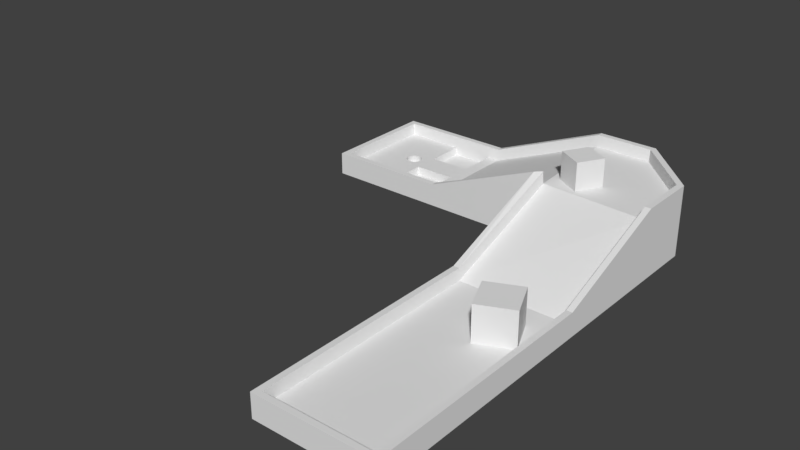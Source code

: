 # Source: pista2H.blend  (saved by Blender 2.79.0; exported with 4.5.12 LTS)
import bpy
from mathutils import Matrix  # noqa: F401  (used for matrix-valued properties, if any)

bpy.ops.wm.read_factory_settings(use_empty=True)
scene = bpy.context.scene
scene.name = 'Scene'

# ---- collections
col_collection_1 = bpy.data.collections.new('Collection 1'); scene.collection.children.link(col_collection_1)

# ---- materials (node trees are filled in below, after node groups)
mat_erbamat = bpy.data.materials.new('ErbaMat')
mat_erbamat.alpha_threshold = 0.0
mat_erbamat.use_transparent_shadow = False
mat_erbamat.roughness = 0.5
mat_cementomat = bpy.data.materials.new('CementoMat')
mat_cementomat.alpha_threshold = 0.0
mat_cementomat.use_transparent_shadow = False
mat_cementomat.roughness = 0.5
mat_boxtex = bpy.data.materials.new('BoxTex')
mat_boxtex.alpha_threshold = 0.0
mat_boxtex.use_transparent_shadow = False
mat_boxtex.roughness = 0.5

# ---- material node trees

# ---- world
world_world = bpy.data.worlds.new('World'); scene.world = world_world
world_world.color = (0.05088, 0.05088, 0.05088)
world_world.use_sun_shadow = False
world_world.sun_shadow_jitter_overblur = 0.0
world_world.cycles.sampling_method = 'MANUAL'

# ---- meshes
me_pista_02 = bpy.data.meshes.new('Pista.02')
me_pista_02.from_pydata([(-4.17, 3.135, 0.05198), (-4.144, 3.132, 0.05198), (-4.119, 3.125, 0.05198), (-4.096, 3.112, 0.05198), (-4.075, 3.096, 0.05198), (-4.059, 3.075, 0.05198), (-4.046, 3.052, 0.05198), (-4.039, 3.027, 0.05198), (-4.036, 3.001, 0.05198), (-4.039, 2.975, 0.05198), (-4.046, 2.95, 0.05198), (-4.059, 2.927, 0.05198), (-4.075, 2.906, 0.05198), (-4.096, 2.89, 0.05198), (-4.119, 2.877, 0.05198), (-4.144, 2.87, 0.05198), (-4.17, 2.867, 0.05198), (-4.196, 2.87, 0.05198), (-4.221, 2.877, 0.05198), (-4.245, 2.89, 0.05198), (-4.265, 2.906, 0.05198), (-4.282, 2.927, 0.05198), (-4.294, 2.95, 0.05198), (-4.302, 2.975, 0.05198), (-4.304, 3.001, 0.05198), (-4.302, 3.027, 0.05198), (-4.294, 3.052, 0.05198), (-4.282, 3.075, 0.05198), (-4.265, 3.096, 0.05198), (-4.245, 3.112, 0.05198), (-4.221, 3.125, 0.05198), (-4.196, 3.132, 0.05198), (-1.0, -4.0, -0.0003231), (-0.89, -3.89, 0.1924), (-1.0, 4.0, -0.0003231), (-1.0, 4.0, 1.191), (1.0, -4.0, -0.0003231), (0.89, -3.89, 0.1924), (-1.0, 2.0, -0.0003231), (-1.0, 0.0, -0.0003231), (-1.0, -2.0, -0.0003231), (-0.9, -2.0, 0.3997), (-0.9, 0.0, 0.3997), (-1.0, 2.0, 1.191), (1.0, -2.0, -0.0003231), (1.0, 0.0, -0.0003231), (1.0, 2.0, -0.0003231), (0.9, 2.0, 1.191), (0.9, 0.0, 0.3997), (0.9, -2.0, 0.3997), (-0.04504, 3.89, 0.9841), (0.89, 2.959, 0.9841), (1.0, 3.007, -0.0003231), (-0.003073, 4.0, -0.0003231), (-2.974, 2.0, 0.3852), (-2.974, 4.0, 0.3852), (-2.974, 4.0, -0.0003231), (-2.974, 2.0, -0.0003231), (-4.897, 2.11, 0.178), (-4.897, 3.89, 0.178), (-5.007, 4.0, -0.0003231), (-5.007, 2.0, -0.0003231), (1.0, -2.0, 0.3997), (1.0, -4.0, 0.3997), (-1.0, -4.0, 0.3997), (-1.0, -2.0, 0.3997), (-1.0, 0.0, 0.3997), (-0.9, 2.1, 1.191), (1.0, 3.004, 1.191), (1.0, 2.0, 1.191), (1.0, 0.0, 0.3997), (-1.0, 3.9, 1.191), (0.0003947, 4.0, 1.191), (-2.974, 3.9, 0.3852), (-2.974, 2.1, 0.3852), (-5.007, 2.0, 0.3852), (-5.007, 4.0, 0.3852), (0.89, -2.0, 0.1924), (0.9, -3.9, 0.3997), (-0.9, -3.9, 0.3997), (-0.89, -2.0, 0.1924), (-0.89, -1.765e-05, 0.1925), (-0.89, 2.11, 0.9842), (0.9, 2.963, 1.191), (0.89, 2.0, 0.984), (0.89, 1.841e-05, 0.1924), (-1.0, 3.89, 0.984), (-0.04091, 3.9, 1.191), (-2.974, 3.89, 0.1779), (-2.974, 2.11, 0.178), (-4.907, 2.1, 0.3852), (-4.907, 3.9, 0.3852), (-4.066, 2.0, 0.3852), (-4.385, 2.0, 0.3852), (-4.385, 2.0, -0.0003231), (-4.066, 2.0, -0.0003231), (-4.066, 4.0, -0.0003231), (-4.385, 4.0, -0.0003231), (-4.385, 4.0, 0.3852), (-4.066, 4.0, 0.3852), (-4.032, 2.1, 0.3852), (-4.319, 2.1, 0.3852), (-4.319, 3.9, 0.3852), (-4.032, 3.9, 0.3852), (-4.029, 2.11, 0.178), (-4.312, 2.11, 0.178), (-4.312, 3.89, 0.1779), (-4.029, 3.89, 0.1779), (-4.312, 3.136, 0.178), (-4.312, 2.864, 0.178), (-4.029, 3.136, 0.178), (-4.029, 2.864, 0.178), (-4.059, 2.927, 0.178), (-4.17, 3.135, 0.178), (-4.196, 3.132, 0.178), (-4.221, 3.125, 0.178), (-4.294, 2.95, 0.178), (-4.282, 2.927, 0.178), (-4.302, 2.975, 0.178), (-4.265, 2.906, 0.178), (-4.196, 2.87, 0.178), (-4.17, 2.867, 0.178), (-4.221, 2.877, 0.178), (-4.039, 3.027, 0.178), (-4.096, 3.112, 0.178), (-4.036, 3.001, 0.178), (-4.046, 3.052, 0.178), (-4.144, 2.87, 0.178), (-4.265, 3.096, 0.178), (-4.245, 3.112, 0.178), (-4.282, 3.075, 0.178), (-4.039, 2.975, 0.178), (-4.096, 2.89, 0.178), (-4.075, 2.906, 0.178), (-4.046, 2.95, 0.178), (-4.304, 3.001, 0.178), (-4.245, 2.89, 0.178), (-4.302, 3.027, 0.178), (-4.075, 3.096, 0.178), (-4.119, 2.877, 0.178), (-4.059, 3.075, 0.178), (-4.294, 3.052, 0.178), (-4.119, 3.125, 0.178), (-4.144, 3.132, 0.178), (-3.912, 2.0, -0.0003231), (-3.191, 2.0, -0.0003231), (-3.912, 4.0, 0.3852), (-3.191, 4.0, 0.3852), (-3.894, 3.9, 0.3852), (-3.184, 3.9, 0.3852), (-3.882, 3.88, 0.04298), (-3.193, 3.88, 0.04297), (-3.191, 2.0, 0.3852), (-3.912, 2.0, 0.3852), (-3.191, 4.0, -0.0003231), (-3.912, 4.0, -0.0003231), (-3.184, 2.1, 0.3852), (-3.894, 2.1, 0.3852), (-3.193, 2.12, 0.03526), (-3.882, 2.12, 0.03525), (-3.193, 3.231, 0.043), (-3.193, 2.762, 0.03523), (-3.882, 3.231, 0.043), (-3.882, 2.762, 0.03523), (-3.183, 2.11, 0.178), (-3.892, 2.11, 0.178), (-3.183, 2.772, 0.178), (-3.892, 2.772, 0.178), (-3.892, 3.89, 0.1779), (-3.183, 3.89, 0.1779), (-3.183, 3.221, 0.178), (-3.892, 3.221, 0.178), (0.209, -1.213, 0.171), (0.209, -1.213, 0.7931), (-0.04491, -0.6446, 0.171), (-0.04491, -0.6446, 0.7931), (0.7769, -0.9586, 0.171), (0.7769, -0.9586, 0.7931), (0.523, -0.3907, 0.171), (0.523, -0.3907, 0.7931), (-0.7725, 2.406, 0.9859), (-0.7725, 2.406, 1.463), (-0.5354, 2.819, 0.9859), (-0.5354, 2.819, 1.463), (-0.359, 2.169, 0.9859), (-0.359, 2.169, 1.463), (-0.1219, 2.582, 0.9859), (-0.1219, 2.582, 1.463)], [], [(0, 1, 143, 113), (1, 2, 142, 143), (2, 3, 124, 142), (3, 4, 138, 124), (4, 5, 140, 138), (5, 6, 126, 140), (6, 7, 123, 126), (7, 8, 125, 123), (8, 9, 131, 125), (9, 10, 134, 131), (10, 11, 112, 134), (11, 12, 133, 112), (12, 13, 132, 133), (13, 14, 139, 132), (14, 15, 127, 139), (15, 16, 121, 127), (16, 17, 120, 121), (17, 18, 122, 120), (18, 19, 136, 122), (19, 20, 119, 136), (20, 21, 117, 119), (21, 22, 116, 117), (22, 23, 118, 116), (23, 24, 135, 118), (24, 25, 137, 135), (25, 26, 141, 137), (26, 27, 130, 141), (27, 28, 128, 130), (28, 29, 129, 128), (29, 30, 115, 129), (30, 31, 114, 115), (31, 0, 113, 114), (0, 31, 30, 29, 28, 27, 26, 25, 24, 23, 22, 21, 20, 19, 18, 17, 16, 15, 14, 13, 12, 11, 10, 9, 8, 7, 6, 5, 4, 3, 2, 1), (35, 34, 56, 55), (34, 35, 72, 53), (44, 62, 63, 36), (36, 63, 64, 32), (40, 44, 36, 32), (77, 80, 33, 37), (84, 82, 81, 85), (85, 81, 80, 77), (34, 53, 52, 46, 38), (38, 46, 45, 39), (39, 45, 44, 40), (46, 69, 70, 45), (45, 70, 62, 44), (32, 64, 65, 40), (40, 65, 66, 39), (39, 66, 43, 38), (51, 50, 86, 82, 84), (52, 68, 69, 46), (94, 93, 75, 61), (34, 38, 57, 56), (82, 86, 88, 89), (38, 43, 54, 57), (61, 75, 76, 60), (98, 97, 60, 76), (97, 94, 61, 60), (105, 109, 108, 106, 59, 58), (49, 78, 63, 62), (78, 79, 64, 63), (79, 41, 65, 64), (41, 42, 66, 65), (42, 67, 43, 66), (83, 47, 69, 68), (47, 48, 70, 69), (48, 49, 62, 70), (71, 87, 72, 35), (87, 83, 68, 72), (73, 71, 35, 55), (67, 74, 54, 43), (90, 91, 76, 75), (101, 90, 75, 93), (149, 73, 55, 147), (77, 37, 78, 49), (37, 33, 79, 78), (33, 80, 41, 79), (80, 81, 42, 41), (81, 82, 67, 42), (51, 84, 47, 83), (84, 85, 48, 47), (85, 77, 49, 48), (86, 50, 87, 71), (50, 51, 83, 87), (88, 86, 71, 73), (82, 89, 74, 67), (58, 59, 91, 90), (105, 58, 90, 101), (169, 88, 73, 149), (72, 68, 52, 53), (59, 106, 102, 91), (106, 107, 103, 102), (165, 104, 100, 157), (104, 105, 101, 100), (91, 102, 98, 76), (102, 103, 99, 98), (157, 100, 92, 153), (100, 101, 93, 92), (165, 167, 171, 168, 107, 110, 111, 104), (104, 111, 109, 105), (155, 144, 95, 96), (96, 95, 94, 97), (146, 155, 96, 99), (99, 96, 97, 98), (144, 153, 92, 95), (95, 92, 93, 94), (109, 111, 110, 125, 131, 134, 112, 133, 132, 139, 127, 121, 120, 122, 136, 119, 117, 116, 118, 135, 108), (108, 110, 107, 106), (108, 135, 137, 141, 130, 128, 129, 115, 114, 113, 143, 142, 124, 138, 140, 126, 123, 125, 110), (57, 54, 152, 145), (145, 152, 153, 144), (55, 56, 154, 147), (147, 154, 155, 146), (56, 57, 145, 154), (154, 145, 144, 155), (89, 88, 169, 170, 166, 164), (158, 161, 163, 159), (74, 156, 152, 54), (156, 157, 153, 152), (89, 164, 156, 74), (164, 165, 157, 156), (107, 168, 148, 103), (168, 169, 149, 148), (103, 148, 146, 99), (148, 149, 147, 146), (167, 166, 170, 171), (162, 160, 151, 150), (158, 159, 165, 164), (161, 158, 164, 166), (159, 163, 167, 165), (163, 161, 166, 167), (150, 151, 169, 168), (151, 160, 170, 169), (162, 150, 168, 171), (160, 162, 171, 170), (172, 173, 175, 174), (174, 175, 179, 178), (178, 179, 177, 176), (176, 177, 173, 172), (174, 178, 176, 172), (179, 175, 173, 177), (180, 181, 183, 182), (182, 183, 187, 186), (186, 187, 185, 184), (184, 185, 181, 180), (182, 186, 184, 180), (187, 183, 181, 185)])
me_pista_02.polygons.foreach_set('material_index', [0, 0, 0, 0, 0, 0, 0, 0, 0, 0, 0, 0, 0, 0, 0, 0, 0, 0, 0, 0, 0, 0, 0, 0, 0, 0, 0, 0, 0, 0, 0, 0, 1, 1, 1, 1, 1, 0, 0, 0, 0, 0, 0, 0, 1, 1, 1, 1, 1, 0, 1, 1, 0, 0, 1, 1, 1, 0, 0, 1, 1, 1, 1, 1, 1, 1, 1, 1, 1, 1, 1, 1, 1, 1, 1, 1, 1, 1, 1, 1, 1, 1, 1, 1, 1, 1, 1, 1, 1, 1, 1, 1, 1, 1, 1, 1, 1, 1, 0, 0, 0, 0, 1, 1, 1, 1, 0, 0, 0, 1, 1, 1, 1, 0, 0, 0, 1, 1, 1, 1, 1, 1, 1, 1, 1, 0, 1, 1, 1, 1, 1, 1, 1, 1, 1, 2, 2, 2, 2, 0, 2, 2, 2, 2, 2, 0, 2])
_uv = me_pista_02.uv_layers.new(name='UVMap')
_uv.uv.foreach_set('vector', [0.0, 0.0, 1.0, 0.0, 1.0, 1.0, 0.0, 1.0, 0.0, 0.0, 1.0, 0.0, 1.0, 1.0, 0.0, 1.0, 0.0, 0.0, 1.0, 0.0, 1.0, 1.0, 0.0, 1.0, 0.0, 0.0, 1.0, 0.0, 1.0, 1.0, 0.0, 1.0, 0.0, 0.0, 1.0, 0.0, 1.0, 1.0, 0.0, 1.0, 0.0, 0.0, 1.0, 0.0, 1.0, 1.0, 0.0, 1.0, 0.0, 0.0, 1.0, 0.0, 1.0, 1.0, 0.0, 1.0, 0.0, 0.0, 1.0, 0.0, 1.0, 1.0, 0.0, 1.0, 0.0, 0.0, 1.0, 0.0, 1.0, 1.0, 0.0, 1.0, 0.0, 0.0, 1.0, 0.0, 1.0, 1.0, 0.0, 1.0, 0.0, 0.0, 1.0, 0.0, 1.0, 1.0, 0.0, 1.0, 0.0, 0.0, 1.0, 0.0, 1.0, 1.0, 0.0, 1.0, 0.0, 0.0, 1.0, 0.0, 1.0, 1.0, 0.0, 1.0, 0.0, 0.0, 1.0, 0.0, 1.0, 1.0, 0.0, 1.0, 0.0, 0.0, 1.0, 0.0, 1.0, 1.0, 0.0, 1.0, 0.0, 0.0, 1.0, 0.0, 1.0, 1.0, 0.0, 1.0, 0.0, 0.0, 1.0, 0.0, 1.0, 1.0, 0.0, 1.0, 0.0, 0.0, 1.0, 0.0, 1.0, 1.0, 0.0, 1.0, 0.0, 0.0, 1.0, 0.0, 1.0, 1.0, 0.0, 1.0, 0.0, 0.0, 1.0, 0.0, 1.0, 1.0, 0.0, 1.0, 0.0, 0.0, 1.0, 0.0, 1.0, 1.0, 0.0, 1.0, 0.0, 0.0, 1.0, 0.0, 1.0, 1.0, 0.0, 1.0, 0.0, 0.0, 1.0, 0.0, 1.0, 1.0, 0.0, 1.0, 0.0, 0.0, 1.0, 0.0, 1.0, 1.0, 0.0, 1.0, 0.0, 0.0, 1.0, 0.0, 1.0, 1.0, 0.0, 1.0, 0.0, 0.0, 1.0, 0.0, 1.0, 1.0, 0.0, 1.0, 0.0, 0.0, 1.0, 0.0, 1.0, 1.0, 0.0, 1.0, 0.0, 0.0, 1.0, 0.0, 1.0, 1.0, 0.0, 1.0, 0.0, 0.0, 1.0, 0.0, 1.0, 1.0, 0.0, 1.0, 0.0, 0.0, 1.0, 0.0, 1.0, 1.0, 0.0, 1.0, 0.0, 0.0, 1.0, 0.0, 1.0, 1.0, 0.0, 1.0, 0.0, 0.0, 1.0, 0.0, 1.0, 1.0, 0.0, 1.0, 0.9784, 0.5274, 0.989, 0.543, 0.9963, 0.5604, 1.0, 0.5788, 1.0, 0.5976, 0.9963, 0.616, 0.989, 0.6334, 0.9784, 0.649, 0.965, 0.6623, 0.9492, 0.6727, 0.9316, 0.6799, 0.9129, 0.6836, 0.8939, 0.6836, 0.8752, 0.6799, 0.8577, 0.6727, 0.8419, 0.6623, 0.8284, 0.649, 0.8178, 0.6334, 0.8105, 0.616, 0.8068, 0.5976, 0.8068, 0.5788, 0.8105, 0.5604, 0.8178, 0.543, 0.8284, 0.5274, 0.8419, 0.5141, 0.8577, 0.5037, 0.8752, 0.4965, 0.8939, 0.4928, 0.9129, 0.4929, 0.9316, 0.4965, 0.9492, 0.5037, 0.965, 0.5141, 0.6841, 0.7124, 0.7946, 0.7124, 0.7946, 0.8538, 0.7589, 0.8538, 0.7946, 0.7124, 0.6841, 0.7124, 0.6841, 0.6407, 0.7945, 0.641, 0.7946, 0.1423, 0.7576, 0.1423, 0.7576, 2.311e-06, 0.7947, 0.0, 0.6765, 1.0, 0.6395, 0.9996, 0.6471, 0.8566, 0.6841, 0.857, 0.0, 0.0, 1.0, 0.0, 1.0, 1.0, 0.0, 1.0, 0.9999, 9.734e-05, 0.9999, 0.9417, 9.703e-05, 0.9417, 9.703e-05, 9.703e-05, 0.9543, 8.887e-05, 0.9999, 0.7899, 8.939e-05, 0.7898, 8.887e-05, 8.887e-05, 0.8899, 0.9999, 9.492e-05, 0.9999, 9.432e-05, 9.492e-05, 0.8899, 9.432e-05, 0.5, 1.0, 0.9755, 0.6545, 0.7939, 0.09549, 0.2061, 0.09549, 0.02447, 0.6545, 0.0, 0.0, 1.0, 0.0, 1.0, 1.0, 0.0, 1.0, 0.0, 0.0, 1.0, 0.0, 1.0, 1.0, 0.0, 1.0, 0.7945, 0.4268, 0.6841, 0.4268, 0.7575, 0.2846, 0.7946, 0.2846, 0.7946, 0.2846, 0.7575, 0.2846, 0.7576, 0.1423, 0.7946, 0.1423, 0.6841, 0.857, 0.6471, 0.8566, 0.642, 0.7141, 0.679, 0.7145, 0.679, 0.7145, 0.642, 0.7141, 0.6369, 0.5715, 0.674, 0.5719, 0.674, 0.5719, 0.6369, 0.5715, 0.5586, 0.4282, 0.6689, 0.4294, 0.2532, 8.335e-05, 0.7468, 8.348e-05, 0.9999, 0.2522, 0.5009, 0.6949, 8.335e-05, 0.2542, 0.7945, 0.4984, 0.6841, 0.4983, 0.6841, 0.4268, 0.7945, 0.4268, 0.6817, 0.1874, 0.646, 0.187, 0.6484, 0.1425, 0.6841, 0.1429, 0.0, 0.0, 1.0, 0.0, 1.0, 1.0, 0.0, 1.0, 0.9999, 8.924e-05, 0.9541, 0.7967, 8.935e-05, 0.7967, 8.924e-05, 0.000279, 0.6689, 0.4294, 0.5586, 0.4282, 0.6407, 0.2879, 0.6764, 0.2883, 0.6841, 0.1429, 0.6484, 0.1425, 0.6433, 0.0, 0.679, 0.0003772, 0.7589, 0.9549, 0.7947, 0.9549, 0.7947, 0.9994, 0.7589, 0.9994, 0.0, 0.0, 1.0, 0.0, 1.0, 1.0, 0.0, 1.0, 1.0, 0.3042, 0.5766, 0.3042, 0.4237, 0.3042, 1.339e-07, 0.3042, 0.0, 2.48e-07, 1.0, 0.0, 0.5472, 0.2018, 0.5472, 0.0101, 0.5565, 0.0, 0.5565, 0.2018, 0.5472, 0.0101, 0.3805, 0.01024, 0.3712, 0.0001588, 0.5565, 0.0, 0.3805, 0.01024, 0.3805, 0.202, 0.3712, 0.202, 0.3712, 0.0001588, 0.3805, 0.202, 0.3805, 0.4038, 0.3712, 0.4038, 0.3712, 0.202, 0.3805, 0.4038, 0.3826, 0.6179, 0.3733, 0.6078, 0.3712, 0.4038, 0.5493, 0.7049, 0.5493, 0.6077, 0.5586, 0.6077, 0.5586, 0.7091, 0.5493, 0.6077, 0.5472, 0.4037, 0.5565, 0.4037, 0.5586, 0.6077, 0.5472, 0.4037, 0.5472, 0.2018, 0.5565, 0.2018, 0.5565, 0.4037, 0.3733, 0.7996, 0.4622, 0.7995, 0.466, 0.8096, 0.3733, 0.8097, 0.4622, 0.7995, 0.5493, 0.7049, 0.5586, 0.7091, 0.466, 0.8096, 0.1883, 0.7975, 0.3733, 0.7996, 0.3733, 0.8097, 0.1883, 0.8076, 0.3826, 0.6179, 0.1883, 0.6159, 0.1883, 0.6058, 0.3733, 0.6078, 0.009263, 0.616, 0.009263, 0.7977, 0.0, 0.8078, 0.0, 0.6059, 0.06375, 0.616, 0.009263, 0.616, 0.0, 0.6059, 0.05758, 0.6059, 0.1556, 0.7975, 0.1883, 0.7975, 0.1883, 0.8076, 0.1546, 0.8076, 0.901, 0.8351, 0.9063, 0.9698, 0.8871, 0.9711, 0.8818, 0.8357, 1.0, 0.001469, 0.9998, 0.129, 0.9806, 0.1289, 0.9808, 0.0, 0.9998, 0.129, 0.9995, 0.2634, 0.9803, 0.2641, 0.9806, 0.1289, 0.9995, 0.2634, 0.9992, 0.4057, 0.98, 0.4064, 0.9803, 0.2641, 0.9992, 0.4057, 0.9255, 0.5556, 0.9063, 0.5556, 0.98, 0.4064, 0.8139, 0.4813, 0.8166, 0.5496, 0.7974, 0.5502, 0.7947, 0.4816, 0.8166, 0.5496, 0.8954, 0.6926, 0.8762, 0.6932, 0.7974, 0.5502, 0.8954, 0.6926, 0.901, 0.8351, 0.8818, 0.8357, 0.8762, 0.6932, 0.818, 0.2798, 0.8146, 0.348, 0.7954, 0.3475, 0.7987, 0.2789, 0.8146, 0.348, 0.8139, 0.4813, 0.7947, 0.4816, 0.7954, 0.3475, 0.8995, 0.1391, 0.818, 0.2798, 0.7987, 0.2789, 0.8803, 0.1382, 0.9255, 0.5556, 1.0, 0.7051, 0.9808, 0.7043, 0.9063, 0.5556, 0.9998, 0.8428, 0.9995, 0.9695, 0.9803, 0.9708, 0.9806, 0.8428, 0.9999, 0.8009, 0.9998, 0.8428, 0.9806, 0.8428, 0.9807, 0.8007, 0.9008, 0.1139, 0.8995, 0.1391, 0.8803, 0.1382, 0.8816, 0.113, 0.6841, 0.6407, 0.6841, 0.4983, 0.7945, 0.4984, 0.7945, 0.641, 0.9063, 0.001546, 0.9043, 0.04337, 0.8851, 0.04206, 0.8871, 0.0, 0.9043, 0.04337, 0.9033, 0.06363, 0.884, 0.06255, 0.8851, 0.04206, 0.9999, 0.7555, 0.9999, 0.7806, 0.9807, 0.7801, 0.9807, 0.7549, 0.9999, 0.7806, 0.9999, 0.8009, 0.9807, 0.8007, 0.9807, 0.7801, 0.009263, 0.7977, 0.06375, 0.7976, 0.05758, 0.8077, 0.0, 0.8078, 0.06375, 0.7976, 0.0903, 0.7976, 0.08721, 0.8077, 0.05758, 0.8077, 0.123, 0.6159, 0.0903, 0.6159, 0.08721, 0.6059, 0.1209, 0.6058, 0.0903, 0.6159, 0.06375, 0.616, 0.05758, 0.6059, 0.08721, 0.6059, 1.0, 0.5226, 0.6279, 0.5226, 0.3758, 0.5226, 1.339e-07, 0.5226, 1.339e-07, 0.4515, 0.4237, 0.4515, 0.5766, 0.4515, 1.0, 0.4514, 1.0, 0.4514, 0.5766, 0.4515, 0.5766, 0.3042, 1.0, 0.3042, 0.0, 0.6667, 1.0, 0.6667, 1.0, 1.0, 0.0, 1.0, 0.0, 0.0, 1.0, 0.0, 1.0, 1.0, 0.0, 1.0, 0.7589, 0.9059, 0.7946, 0.9059, 0.7946, 0.932, 0.7589, 0.932, 0.7589, 0.932, 0.7946, 0.932, 0.7947, 0.9549, 0.7589, 0.9549, 0.6791, 0.2362, 0.6434, 0.2359, 0.6448, 0.2098, 0.6805, 0.2102, 0.6805, 0.2102, 0.6448, 0.2098, 0.646, 0.187, 0.6817, 0.1874, 0.5766, 0.3042, 0.5766, 0.4515, 0.4237, 0.4515, 0.4994, 0.4476, 0.5141, 0.4463, 0.5282, 0.4423, 0.5412, 0.4359, 0.5526, 0.4272, 0.562, 0.4167, 0.569, 0.4046, 0.5732, 0.3916, 0.5747, 0.378, 0.5732, 0.3644, 0.569, 0.3513, 0.562, 0.3393, 0.5526, 0.3287, 0.5412, 0.3201, 0.5282, 0.3136, 0.5141, 0.3097, 0.4994, 0.3083, 0.4237, 0.3042, 0.4237, 0.3042, 0.4237, 0.4515, 1.339e-07, 0.4515, 1.339e-07, 0.3042, 0.4237, 0.3042, 0.4994, 0.3083, 0.4848, 0.3097, 0.4706, 0.3136, 0.4576, 0.3201, 0.4462, 0.3287, 0.4369, 0.3393, 0.4299, 0.3513, 0.4256, 0.3644, 0.4242, 0.378, 0.4256, 0.3916, 0.4299, 0.4046, 0.4369, 0.4167, 0.4462, 0.4272, 0.4576, 0.4359, 0.4706, 0.4423, 0.4848, 0.4463, 0.4994, 0.4476, 0.4237, 0.4515, 0.6764, 0.2883, 0.6407, 0.2879, 0.6421, 0.2619, 0.6778, 0.2622, 0.6778, 0.2622, 0.6421, 0.2619, 0.6434, 0.2359, 0.6791, 0.2362, 0.7589, 0.8538, 0.7946, 0.8538, 0.7946, 0.8798, 0.7589, 0.8798, 0.7589, 0.8798, 0.7946, 0.8798, 0.7946, 0.9059, 0.7589, 0.9059, 0.0, 0.0, 1.0, 0.0, 1.0, 0.3333, 0.0, 0.3333, 0.0, 0.3333, 1.0, 0.3333, 1.0, 0.6667, 0.0, 0.6667, 1.0, 1.0, 1.339e-07, 1.0, 1.339e-07, 0.8912, 0.3758, 0.8912, 0.6279, 0.8912, 1.0, 0.8912, 0.4701, 8.87e-06, 0.9354, 0.0, 0.9354, 0.4928, 0.4701, 0.4928, 0.1883, 0.6159, 0.1556, 0.6159, 0.1546, 0.6058, 0.1883, 0.6058, 0.1556, 0.6159, 0.123, 0.6159, 0.1209, 0.6058, 0.1546, 0.6058, 1.0, 0.7051, 1.0, 0.7303, 0.9808, 0.7296, 0.9808, 0.7043, 1.0, 0.7303, 0.9999, 0.7555, 0.9807, 0.7549, 0.9808, 0.7296, 0.9033, 0.06363, 0.902, 0.08877, 0.8828, 0.08778, 0.884, 0.06255, 0.902, 0.08877, 0.9008, 0.1139, 0.8816, 0.113, 0.8828, 0.08778, 0.0903, 0.7976, 0.123, 0.7976, 0.1209, 0.8077, 0.08721, 0.8077, 0.123, 0.7976, 0.1556, 0.7975, 0.1546, 0.8076, 0.1209, 0.8077, 0.6279, 0.5226, 0.6279, 0.8912, 0.3758, 0.8912, 0.3758, 0.5226, 0.4701, 0.0, 0.4701, 0.4928, 0.0, 0.4928, 0.0, 8.017e-06, 0.1037, 0.5, 0.1037, 0.9928, 0.0, 1.0, 1.66e-07, 0.4928, 0.5071, 0.9595, 0.5071, 0.5, 0.6108, 0.4928, 0.6108, 0.9666, 0.4034, 0.9595, 0.4034, 0.5, 0.5071, 0.4928, 0.5071, 0.9666, 0.2073, 0.5, 0.2073, 0.9928, 0.1037, 1.0, 0.1037, 0.4928, 0.4034, 0.5, 0.4034, 0.9928, 0.3054, 1.0, 0.3054, 0.4928, 0.7088, 0.9642, 0.7088, 0.5, 0.8068, 0.4928, 0.8068, 0.9714, 0.6108, 0.9642, 0.6108, 0.5, 0.7088, 0.4928, 0.7088, 0.9714, 0.2073, 0.9928, 0.2073, 0.5, 0.3054, 0.4928, 0.3054, 1.0, 0.9999, 9.998e-05, 0.9999, 0.9999, 0.0001002, 0.9999, 9.998e-05, 0.0001, 0.9999, 0.0001, 0.9999, 0.9999, 9.998e-05, 0.9999, 9.998e-05, 9.998e-05, 0.9999, 9.998e-05, 0.9999, 0.9999, 0.0001002, 0.9999, 9.998e-05, 0.0001, 0.9999, 0.0001, 0.9999, 0.9999, 9.998e-05, 0.9999, 9.998e-05, 9.998e-05, 0.0, 0.0, 0.0, 0.0, 0.0, 0.0, 0.0, 0.0, 0.9999, 0.9999, 9.998e-05, 0.9999, 9.998e-05, 9.998e-05, 0.9999, 0.0001002, 0.9999, 0.0004447, 0.9996, 0.9999, 9.998e-05, 0.9996, 0.000445, 9.998e-05, 0.9999, 9.998e-05, 0.9999, 0.9999, 9.998e-05, 0.9999, 9.998e-05, 9.998e-05, 0.9999, 9.998e-05, 0.9999, 0.9999, 9.998e-05, 0.9999, 9.998e-05, 0.0001001, 0.9999, 9.998e-05, 0.9999, 0.9999, 9.998e-05, 0.9999, 9.998e-05, 9.998e-05, 0.0, 0.0, 0.0, 0.0, 0.0, 0.0, 0.0, 0.0, 0.9999, 0.9999, 0.0001005, 0.9999, 9.998e-05, 0.0001002, 0.9999, 9.998e-05])
me_pista_02.materials.append(mat_erbamat)
me_pista_02.materials.append(mat_cementomat)
me_pista_02.materials.append(mat_boxtex)
me_pista_02.use_remesh_preserve_volume = False
me_pista_02.use_remesh_preserve_attributes = False
me_pista_02.use_mirror_vertex_groups = False
me_pista_02.update()

# ---- objects
ob_cube = bpy.data.objects.new('Cube', me_pista_02)

# ---- transforms, parenting, visibility, modifiers, constraints
ob_cube.location = (0.0, 0.0, 0.0)
ob_cube.lineart.crease_threshold = 0.0

# ---- collection membership
col_collection_1.objects.link(ob_cube)

# ---- scene / render settings (as saved in the file)
scene.frame_start = 1; scene.frame_end = 250; scene.frame_set(1)
scene.render.engine = 'BLENDER_EEVEE_NEXT'
scene.render.resolution_percentage = 50
scene.render.dither_intensity = 0.0
scene.cycles.use_denoising = False
scene.cycles.samples = 128
scene.cycles.sampling_pattern = 'TABULATED_SOBOL'
scene.cycles.use_adaptive_sampling = False
scene.cycles.use_light_tree = False
scene.cycles.blur_glossy = 0.0
scene.cycles.sample_clamp_indirect = 0.0
scene.view_settings.view_transform = 'Standard'
bpy.context.view_layer.update()

# ---- added for rendering (the .blend has no active camera and no usable light): camera, sun
cam_auto = bpy.data.cameras.new('AutoCamera')
cam_auto.lens = 50.0
cam_auto.sensor_width = 36.0
cam_auto.clip_end = 1000.0
ob_auto_camera = bpy.data.objects.new('AutoCamera', cam_auto)
scene.collection.objects.link(ob_auto_camera)
ob_auto_camera.location = (7.35107, -11.2255, 8.21476)
ob_auto_camera.rotation_euler = (1.09748, -7.21219e-08, 0.694738)
scene.camera = ob_auto_camera
light_auto_sun = bpy.data.lights.new('AutoSun', 'SUN')
light_auto_sun.energy = 3.0
light_auto_sun.angle = 0.0523599
ob_auto_sun = bpy.data.objects.new('AutoSun', light_auto_sun)
scene.collection.objects.link(ob_auto_sun)
ob_auto_sun.rotation_euler = (0.872665, 0.174533, 0.523599)
bpy.context.view_layer.update()
